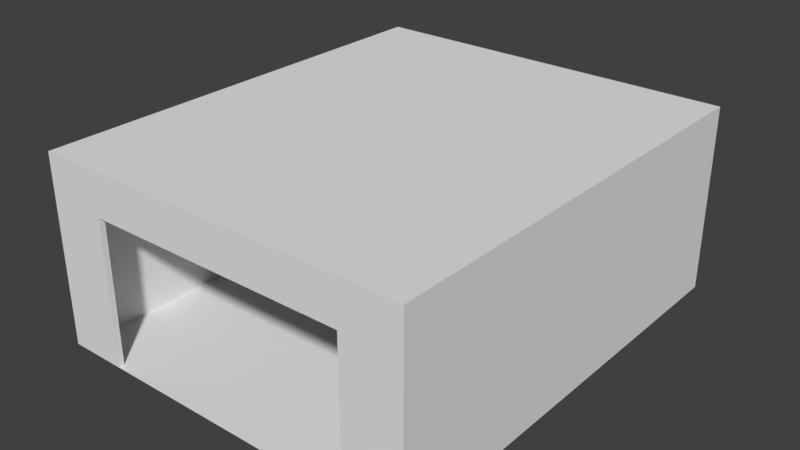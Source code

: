 # Source: school_interior0.blend  (saved by Blender 2.79.0; exported with 4.5.12 LTS)
import bpy
from mathutils import Matrix  # noqa: F401  (used for matrix-valued properties, if any)

bpy.ops.wm.read_factory_settings(use_empty=True)
scene = bpy.context.scene
scene.name = 'Scene'

# ---- collections
col_collection_1 = bpy.data.collections.new('Collection 1'); scene.collection.children.link(col_collection_1)

# ---- world
world_world = bpy.data.worlds.new('World'); scene.world = world_world
world_world.color = (0.05088, 0.05088, 0.05088)
world_world.use_sun_shadow = False
world_world.sun_shadow_jitter_overblur = 0.0
world_world.cycles.sampling_method = 'MANUAL'

# ---- meshes
me_plane = bpy.data.meshes.new('Plane')
me_plane.from_pydata([(2.795, 4.627, 0.009526), (3.917, -4.665, 0.009526), (2.795, -4.665, 0.009526), (3.917, 4.627, 0.009526), (2.795, -4.665, 4.016), (2.795, 4.627, 4.016), (3.917, -4.665, 4.016), (3.917, 4.627, 4.016), (2.795, 4.627, 3.109), (2.795, -4.665, 3.109), (3.917, -4.665, 3.109), (3.917, 4.627, 3.109), (4.04, -4.665, 0.009526), (4.04, 4.627, 0.009526), (4.04, -4.665, 4.016), (4.04, 4.627, 4.016), (4.04, -4.665, 3.109), (4.04, 4.627, 3.109), (2.795, -4.788, 0.009526), (3.917, -4.788, 0.009526), (2.795, -4.788, 4.016), (3.917, -4.788, 4.016), (2.795, -4.788, 3.109), (3.917, -4.788, 3.109), (4.04, -4.788, 3.109), (4.04, -4.788, 4.016), (4.04, -4.788, 0.009526), (3.917, 4.75, 0.009526), (2.795, 4.75, 0.009526), (3.917, 4.75, 4.016), (2.795, 4.75, 4.016), (2.795, 4.75, 3.109), (3.917, 4.75, 3.109), (4.04, 4.75, 4.016), (4.04, 4.75, 3.109), (4.04, 4.75, 0.009526), (-2.795, 4.627, 0.009526), (-3.917, -4.665, 0.009526), (-2.795, -4.665, 0.009526), (-3.917, 4.627, 0.009526), (-1.275e-08, -4.665, 0.009526), (-1.275e-08, 4.627, 0.009526), (-2.795, -4.665, 4.016), (-2.795, 4.627, 4.016), (-3.917, -4.665, 4.016), (-3.917, 4.627, 4.016), (-1.275e-08, -4.665, 4.016), (-1.275e-08, 4.627, 4.016), (-1.275e-08, 4.627, 3.109), (-2.795, 4.627, 3.109), (-2.795, -4.665, 3.109), (-1.275e-08, -4.665, 3.109), (-3.917, -4.665, 3.109), (-3.917, 4.627, 3.109), (-4.04, -4.665, 0.009526), (-4.04, 4.627, 0.009526), (-4.04, -4.665, 4.016), (-4.04, 4.627, 4.016), (-4.04, -4.665, 3.109), (-4.04, 4.627, 3.109), (-2.795, -4.788, 0.009526), (-3.917, -4.788, 0.009526), (-2.795, -4.788, 4.016), (-3.917, -4.788, 4.016), (-1.275e-08, -4.788, 4.016), (-2.795, -4.788, 3.109), (-3.917, -4.788, 3.109), (-1.275e-08, -4.788, 3.109), (-4.04, -4.788, 3.109), (-4.04, -4.788, 4.016), (-4.04, -4.788, 0.009526), (-3.917, 4.75, 0.009526), (-2.795, 4.75, 0.009526), (-3.917, 4.75, 4.016), (-2.795, 4.75, 4.016), (-1.275e-08, 4.75, 4.016), (-1.275e-08, 4.75, 3.109), (-2.795, 4.75, 3.109), (-3.917, 4.75, 3.109), (-4.04, 4.75, 4.016), (-4.04, 4.75, 3.109), (-4.04, 4.75, 0.009526), (-1.275e-08, -4.788, 0.009526), (-1.275e-08, 4.627, 0.009526), (-1.275e-08, 4.75, 0.009526)], [(10, 11), (41, 83), (52, 53)], [(2, 1, 3, 0), (40, 2, 0, 41), (4, 5, 7, 6), (46, 47, 5, 4), (5, 7, 29, 30), (16, 14, 25, 24), (3, 0, 28, 27), (51, 9, 22, 67), (7, 15, 33, 29), (4, 46, 64, 20), (16, 17, 15, 14), (12, 13, 17, 16), (1, 3, 13, 12), (9, 2, 18, 22), (7, 6, 14, 15), (15, 17, 34, 33), (3, 1, 10, 6, 7, 11), (67, 22, 20, 64), (22, 23, 21, 20), (21, 23, 24, 25), (18, 19, 23, 22), (23, 19, 26, 24), (14, 6, 21, 25), (2, 1, 19, 18), (6, 4, 20, 21), (12, 16, 24, 26), (1, 12, 26, 19), (31, 76, 75, 30), (32, 31, 30, 29), (32, 29, 33, 34), (27, 28, 31, 32), (27, 32, 34, 35), (8, 48, 76, 31), (0, 8, 31, 28), (17, 13, 35, 34), (13, 3, 27, 35), (47, 5, 30, 75), (82, 18, 2, 40), (0, 83, 84, 28), (3, 11, 8, 0), (11, 7, 5, 8), (8, 5, 47, 48), (2, 9, 10, 1), (9, 4, 6, 10), (51, 46, 4, 9), (38, 36, 39, 37), (40, 41, 36, 38), (42, 44, 45, 43), (46, 42, 43, 47), (43, 74, 73, 45), (46, 64, 67, 51), (58, 68, 69, 56), (39, 71, 72, 36), (51, 67, 65, 50), (48, 76, 75, 47), (45, 73, 79, 57), (42, 62, 64, 46), (58, 56, 57, 59), (54, 58, 59, 55), (37, 54, 55, 39), (50, 65, 60, 38), (45, 57, 56, 44), (57, 79, 80, 59), (39, 53, 45, 44, 52, 37), (67, 64, 62, 65), (65, 62, 63, 66), (63, 69, 68, 66), (60, 65, 66, 61), (66, 68, 70, 61), (56, 69, 63, 44), (38, 60, 61, 37), (44, 63, 62, 42), (54, 70, 68, 58), (37, 61, 70, 54), (77, 74, 75, 76), (78, 73, 74, 77), (78, 80, 79, 73), (71, 78, 77, 72), (71, 81, 80, 78), (49, 77, 76, 48), (36, 72, 77, 49), (59, 80, 81, 55), (55, 81, 71, 39), (47, 75, 74, 43), (82, 40, 38, 60), (36, 72, 84, 83), (39, 36, 49, 53), (53, 49, 43, 45), (49, 48, 47, 43), (38, 37, 52, 50), (50, 52, 44, 42), (51, 50, 42, 46)])
_uv = me_plane.uv_layers.new(name='UVMap')
_uv.uv.foreach_set('vector', [0.0003902, 0.04437, 0.0003901, 0.0003903, 0.3647, 0.0003901, 0.3647, 0.04437, 0.0003902, 0.154, 0.0003902, 0.04437, 0.3647, 0.04437, 0.3647, 0.154, 0.0003901, 0.5715, 0.3647, 0.5715, 0.3647, 0.6154, 0.0003901, 0.6154, 0.0003901, 0.4619, 0.3647, 0.4619, 0.3647, 0.5715, 0.0003901, 0.5715, 0.825, 0.5411, 0.825, 0.494, 0.8302, 0.494, 0.8302, 0.5411, 0.3703, 0.1219, 0.3703, 0.1575, 0.3655, 0.1575, 0.3655, 0.1219, 0.4666, 0.978, 0.4666, 0.9284, 0.472, 0.9284, 0.472, 0.978, 0.3655, 0.8572, 0.475, 0.8572, 0.475, 0.862, 0.3655, 0.862, 0.825, 0.494, 0.825, 0.4889, 0.8302, 0.4889, 0.8302, 0.494, 0.5285, 0.54, 0.5285, 0.6574, 0.5233, 0.6574, 0.5233, 0.54, 0.3703, 0.1219, 0.7346, 0.1219, 0.7346, 0.1575, 0.3703, 0.1575, 0.3703, 0.0003901, 0.7346, 0.0003902, 0.7346, 0.1219, 0.3703, 0.1219, 0.1547, 0.9768, 0.4666, 0.978, 0.4666, 0.9834, 0.1547, 0.9822, 0.8366, 0.4376, 0.8366, 0.3161, 0.8415, 0.3161, 0.8415, 0.4376, 0.825, 0.494, 0.5285, 0.4929, 0.5285, 0.4878, 0.825, 0.4889, 0.7346, 0.1575, 0.7346, 0.1219, 0.7394, 0.1219, 0.7394, 0.1575, 0.5225, 0.3161, 0.5225, 0.6804, 0.401, 0.6804, 0.3655, 0.6804, 0.3655, 0.3161, 0.401, 0.3161, 0.6825, 0.7808, 0.7921, 0.7808, 0.7921, 0.8164, 0.6825, 0.8164, 0.7921, 0.7808, 0.8361, 0.7808, 0.8361, 0.8164, 0.7921, 0.8164, 0.8361, 0.8164, 0.8361, 0.7808, 0.8409, 0.7808, 0.8409, 0.8164, 0.7921, 0.6593, 0.8361, 0.6593, 0.8361, 0.7808, 0.7921, 0.7808, 0.8361, 0.7808, 0.8361, 0.6593, 0.8409, 0.6593, 0.8409, 0.7808, 0.5285, 0.4878, 0.5285, 0.4929, 0.5233, 0.4929, 0.5233, 0.4878, 0.3126, 0.7741, 0.3566, 0.7741, 0.3566, 0.7789, 0.3126, 0.7789, 0.5285, 0.4929, 0.5285, 0.54, 0.5233, 0.54, 0.5233, 0.4929, 0.3703, 0.0003901, 0.3703, 0.1219, 0.3655, 0.1219, 0.3655, 0.0003901, 0.3566, 0.7741, 0.3614, 0.7741, 0.3614, 0.7789, 0.3566, 0.7789, 0.401, 0.73, 0.401, 0.8396, 0.3655, 0.8396, 0.3655, 0.73, 0.401, 0.686, 0.401, 0.73, 0.3655, 0.73, 0.3655, 0.686, 0.401, 0.686, 0.3655, 0.686, 0.3655, 0.6812, 0.401, 0.6812, 0.5225, 0.686, 0.5225, 0.73, 0.401, 0.73, 0.401, 0.686, 0.5225, 0.686, 0.401, 0.686, 0.401, 0.6812, 0.5225, 0.6812, 0.475, 0.8508, 0.3655, 0.8508, 0.3655, 0.8459, 0.475, 0.8459, 0.8358, 0.3161, 0.8358, 0.4376, 0.831, 0.4376, 0.831, 0.3161, 0.7346, 0.1219, 0.7346, 0.0003902, 0.7394, 0.0003901, 0.7394, 0.1219, 0.4666, 0.9834, 0.4666, 0.978, 0.472, 0.978, 0.472, 0.9834, 0.825, 0.6585, 0.825, 0.5411, 0.8302, 0.5411, 0.8302, 0.6585, 0.7907, 0.8778, 0.9003, 0.8778, 0.9003, 0.8826, 0.7907, 0.8826, 0.9003, 0.877, 0.7907, 0.877, 0.7907, 0.8722, 0.9003, 0.8722, 0.8938, 0.1582, 0.8938, 0.2798, 0.8498, 0.2798, 0.8498, 0.1582, 0.8938, 0.2798, 0.8938, 0.3153, 0.8498, 0.3153, 0.8498, 0.2798, 0.8498, 0.2798, 0.8498, 0.3153, 0.7402, 0.3153, 0.7402, 0.2798, 0.3118, 0.8181, 0.1903, 0.8181, 0.1903, 0.7741, 0.3118, 0.7741, 0.1903, 0.8181, 0.1547, 0.8181, 0.1547, 0.7741, 0.1903, 0.7741, 0.1903, 0.9276, 0.1547, 0.9276, 0.1547, 0.8181, 0.1903, 0.8181, 0.0003902, 0.2635, 0.3647, 0.2635, 0.3647, 0.3075, 0.0003902, 0.3075, 0.0003902, 0.154, 0.3647, 0.154, 0.3647, 0.2635, 0.0003902, 0.2635, 0.0003902, 0.3523, 0.0003902, 0.3083, 0.3647, 0.3083, 0.3647, 0.3523, 0.0003901, 0.4619, 0.0003902, 0.3523, 0.3647, 0.3523, 0.3647, 0.4619, 0.825, 0.4335, 0.8302, 0.4335, 0.8302, 0.4806, 0.825, 0.4806, 0.323, 0.8152, 0.3182, 0.8152, 0.3182, 0.7797, 0.3231, 0.7797, 0.3703, 0.1938, 0.3655, 0.1938, 0.3655, 0.1582, 0.3703, 0.1582, 0.9942, 0.8225, 0.9996, 0.8225, 0.9994, 0.8714, 0.994, 0.8714, 0.475, 0.8516, 0.475, 0.8564, 0.3655, 0.8564, 0.3655, 0.8516, 0.3126, 0.7797, 0.3174, 0.7797, 0.3174, 0.8152, 0.3126, 0.8152, 0.825, 0.4806, 0.8302, 0.4806, 0.8302, 0.4857, 0.825, 0.4857, 0.5285, 0.4347, 0.5233, 0.4347, 0.5233, 0.3173, 0.5285, 0.3173, 0.3703, 0.1938, 0.3703, 0.1582, 0.7346, 0.1582, 0.7346, 0.1938, 0.3703, 0.3153, 0.3703, 0.1938, 0.7346, 0.1938, 0.7346, 0.3153, 0.6867, 0.8226, 0.6867, 0.8172, 0.9942, 0.8172, 0.9942, 0.8225, 0.8415, 0.5599, 0.8366, 0.5599, 0.8366, 0.4384, 0.8415, 0.4384, 0.825, 0.4806, 0.825, 0.4857, 0.5285, 0.487, 0.5285, 0.4818, 0.7346, 0.1582, 0.7394, 0.1582, 0.7394, 0.1938, 0.7346, 0.1938, 0.3647, 0.6162, 0.3647, 0.7377, 0.3647, 0.7733, 0.0003901, 0.7733, 0.0003901, 0.7377, 0.0003901, 0.6162, 0.8986, 0.1219, 0.8986, 0.1575, 0.789, 0.1575, 0.789, 0.1219, 0.789, 0.1219, 0.789, 0.1575, 0.745, 0.1575, 0.745, 0.1219, 0.745, 0.1575, 0.7402, 0.1575, 0.7402, 0.1219, 0.745, 0.1219, 0.789, 0.0003901, 0.789, 0.1219, 0.745, 0.1219, 0.745, 0.0003902, 0.745, 0.1219, 0.7402, 0.1219, 0.7402, 0.0003902, 0.745, 0.0003902, 0.5285, 0.487, 0.5233, 0.487, 0.5233, 0.4818, 0.5285, 0.4818, 0.6865, 0.8714, 0.6811, 0.8714, 0.6813, 0.8225, 0.6867, 0.8226, 0.5285, 0.4818, 0.5233, 0.4818, 0.5233, 0.4347, 0.5285, 0.4347, 0.3703, 0.3153, 0.3655, 0.3153, 0.3655, 0.1938, 0.3703, 0.1938, 0.6867, 0.8226, 0.6813, 0.8225, 0.6814, 0.8172, 0.6867, 0.8172, 0.5721, 0.6949, 0.5721, 0.6593, 0.6817, 0.6593, 0.6817, 0.6949, 0.5281, 0.6949, 0.5281, 0.6593, 0.5721, 0.6593, 0.5721, 0.6949, 0.5281, 0.6949, 0.5233, 0.6949, 0.5233, 0.6593, 0.5281, 0.6593, 0.5281, 0.8164, 0.5281, 0.6949, 0.5721, 0.6949, 0.5721, 0.8164, 0.5281, 0.8164, 0.5233, 0.8164, 0.5233, 0.6949, 0.5281, 0.6949, 0.3655, 0.8452, 0.3655, 0.8403, 0.475, 0.8403, 0.475, 0.8452, 0.831, 0.4384, 0.8358, 0.4384, 0.8358, 0.5599, 0.831, 0.5599, 0.7346, 0.1938, 0.7394, 0.1938, 0.7394, 0.3153, 0.7346, 0.3153, 0.9942, 0.8172, 0.9996, 0.8172, 0.9996, 0.8225, 0.9942, 0.8225, 0.825, 0.3161, 0.8302, 0.3161, 0.8302, 0.4335, 0.825, 0.4335, 0.7907, 0.8778, 0.7907, 0.8826, 0.6811, 0.8826, 0.6811, 0.8778, 0.6811, 0.877, 0.6811, 0.8722, 0.7907, 0.8722, 0.7907, 0.877, 0.0003902, 0.7741, 0.04437, 0.7741, 0.04437, 0.8956, 0.0003902, 0.8956, 0.0003902, 0.8956, 0.04437, 0.8956, 0.04437, 0.9311, 0.0003901, 0.9311, 0.04437, 0.8956, 0.154, 0.8956, 0.154, 0.9311, 0.04437, 0.9311, 0.5233, 0.8611, 0.5233, 0.8172, 0.6448, 0.8172, 0.6448, 0.8611, 0.6448, 0.8611, 0.6448, 0.8172, 0.6804, 0.8172, 0.6804, 0.8611, 0.6448, 0.9707, 0.6448, 0.8611, 0.6804, 0.8611, 0.6804, 0.9707])
me_plane.use_remesh_preserve_volume = False
me_plane.use_remesh_preserve_attributes = False
me_plane.use_mirror_vertex_groups = False
me_plane.update()

# ---- objects
ob_plane = bpy.data.objects.new('Plane', me_plane)

# ---- transforms, parenting, visibility, modifiers, constraints
ob_plane.location = (0.0, 0.0, 0.0)
ob_plane.lineart.crease_threshold = 0.0

# ---- collection membership
col_collection_1.objects.link(ob_plane)

# ---- scene / render settings (as saved in the file)
scene.frame_start = 1; scene.frame_end = 250; scene.frame_set(1)
scene.render.engine = 'BLENDER_EEVEE_NEXT'
scene.render.resolution_percentage = 50
scene.render.dither_intensity = 0.0
scene.cycles.use_denoising = False
scene.cycles.samples = 128
scene.cycles.sampling_pattern = 'TABULATED_SOBOL'
scene.cycles.use_adaptive_sampling = False
scene.cycles.use_light_tree = False
scene.cycles.blur_glossy = 0.0
scene.cycles.sample_clamp_indirect = 0.0
scene.view_settings.view_transform = 'Standard'
bpy.context.view_layer.update()

# ---- added for rendering (the .blend has no active camera and no usable light): camera, sun
cam_auto = bpy.data.cameras.new('AutoCamera')
cam_auto.lens = 50.0
cam_auto.sensor_width = 36.0
cam_auto.clip_end = 1000.0
ob_auto_camera = bpy.data.objects.new('AutoCamera', cam_auto)
scene.collection.objects.link(ob_auto_camera)
ob_auto_camera.location = (12.1457, -14.594, 11.7292)
ob_auto_camera.rotation_euler = (1.09748, -7.21219e-08, 0.694738)
scene.camera = ob_auto_camera
light_auto_sun = bpy.data.lights.new('AutoSun', 'SUN')
light_auto_sun.energy = 3.0
light_auto_sun.angle = 0.0523599
ob_auto_sun = bpy.data.objects.new('AutoSun', light_auto_sun)
scene.collection.objects.link(ob_auto_sun)
ob_auto_sun.rotation_euler = (0.872665, 0.174533, 0.523599)
bpy.context.view_layer.update()
